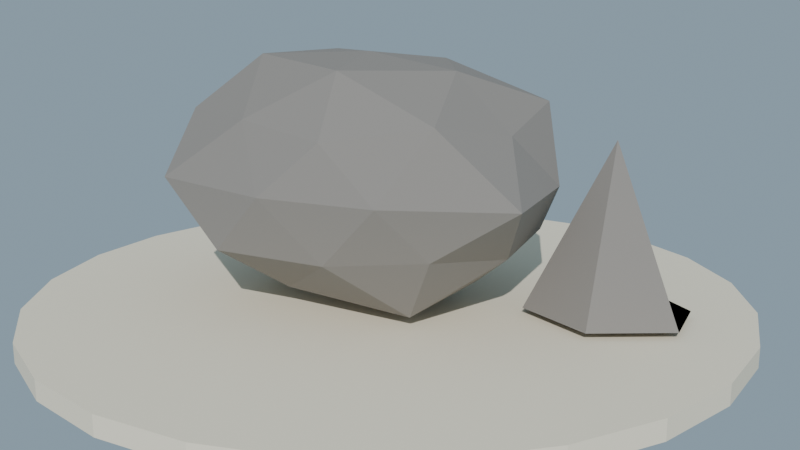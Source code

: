 # Source: roca_comun_lowpoly_media.blend  (saved by Blender 4.2.68; exported with 4.5.12 LTS)
import bpy
from mathutils import Matrix  # noqa: F401  (used for matrix-valued properties, if any)

bpy.ops.wm.read_factory_settings(use_empty=True)
scene = bpy.context.scene
scene.name = 'Scene'

# ---- collections
col_collection = bpy.data.collections.new('Collection'); scene.collection.children.link(col_collection)

# ---- materials (node trees are filled in below, after node groups)
mat_mat_roca = bpy.data.materials.new('MAT_Roca')
mat_mat_arena = bpy.data.materials.new('MAT_Arena')

# ---- material node trees
mat_mat_roca.use_nodes = True; mat_mat_roca.node_tree.nodes.clear()
_N = mat_mat_roca.node_tree.nodes; _L = mat_mat_roca.node_tree.links
n0 = _N.new('ShaderNodeBsdfPrincipled'); n0.name = 'Principled BSDF'; n0.location = (10, 300)
n0.inputs[0].default_value = (0.26, 0.24, 0.22, 1.0)
n0.inputs[2].default_value = 0.9
n1 = _N.new('ShaderNodeOutputMaterial'); n1.name = 'Material Output'; n1.location = (300, 300)
_L.new(n0.outputs[0], n1.inputs[0])
n1.is_active_output = True
mat_mat_arena.use_nodes = True; mat_mat_arena.node_tree.nodes.clear()
_N = mat_mat_arena.node_tree.nodes; _L = mat_mat_arena.node_tree.links
n0 = _N.new('ShaderNodeBsdfPrincipled'); n0.name = 'Principled BSDF'; n0.location = (10, 300)
n0.inputs[0].default_value = (0.87, 0.79, 0.62, 1.0)
n0.inputs[2].default_value = 0.9
n1 = _N.new('ShaderNodeOutputMaterial'); n1.name = 'Material Output'; n1.location = (300, 300)
_L.new(n0.outputs[0], n1.inputs[0])
n1.is_active_output = True

# ---- world
world_mundo = bpy.data.worlds.new('Mundo'); scene.world = world_mundo
world_mundo.use_nodes = True; world_mundo.node_tree.nodes.clear()
_N = world_mundo.node_tree.nodes; _L = world_mundo.node_tree.links
n0 = _N.new('ShaderNodeBackground'); n0.name = 'Background'; n0.location = (10, 300)
n0.inputs[0].default_value = (0.58, 0.79, 0.95, 1.0)
n0.inputs[1].default_value = 0.45
n1 = _N.new('ShaderNodeOutputWorld'); n1.name = 'World Output'; n1.location = (300, 300)
_L.new(n0.outputs[0], n1.inputs[0])
n1.is_active_output = True

# ---- cameras
cam_camera = bpy.data.cameras.new('Camera')

# ---- lights
light_sol = bpy.data.lights.new('SOL', 'SUN')
light_sol.energy = 3.0

# ---- meshes
me_sm_roca_m_roca = bpy.data.meshes.new('SM_Roca_M_Roca')
me_sm_roca_m_roca.from_pydata([(7.345e-08, 0.0, 0.04508), (0.828, -0.5013, 0.474), (-0.3592, -0.9214, 0.4305), (-1.002, 5.825e-10, 0.4808), (-0.3493, 0.896, 0.4405), (0.8763, 0.5306, 0.4553), (0.3083, -0.7906, 1.106), (-0.9082, -0.5499, 1.145), (-0.8024, 0.4858, 1.104), (0.3406, 0.8734, 1.138), (1.001, -2.93e-10, 1.107), (-1.708e-07, 0.0, 1.497), (-0.1997, -0.5122, 0.1403), (0.5761, -0.3488, 0.07372), (0.2986, -0.7657, 0.4206), (0.9925, 0.0, 0.4105), (0.5497, 0.3328, 0.1067), (-0.7318, 0.0, 0.05374), (-0.8787, -0.532, 0.3743), (-0.1983, 0.5086, 0.1449), (-0.9641, 0.5837, 0.3335), (0.2922, 0.7495, 0.4285), (1.298, -0.3513, 0.7938), (1.129, 0.3058, 0.7938), (0.0, -0.9518, 0.7938), (0.6665, -0.7645, 0.7938), (-1.135, -0.3073, 0.7938), (-0.7942, -0.9109, 0.7938), (-0.678, 0.7777, 0.7938), (-1.216, 0.3291, 0.7938), (0.7618, 0.8737, 0.7938), (-6.581e-11, 1.011, 0.7938), (0.8724, -0.5282, 1.21), (-0.2936, -0.7529, 1.161), (-0.9492, 0.0, 1.16), (-0.3053, 0.7829, 1.175), (0.9008, 0.5454, 1.224), (0.1999, -0.5126, 1.448), (0.6282, 0.0, 1.429), (-0.5442, -0.3295, 1.474), (-0.5267, 0.3189, 1.452), (0.1934, 0.496, 1.427), (1.291, 0.6674, 0.045), (1.734, 0.8177, 0.045), (1.613, 0.3234, 0.045), (1.125, 0.205, 0.045), (0.8923, 0.654, 0.045), (1.246, 1.07, 0.045), (1.835, 0.4398, 0.045), (1.438, 0.1111, 0.045), (0.9358, 0.2614, 0.045), (1.097, 0.7675, 0.045), (1.565, 0.8794, 0.045), (1.408, 0.4338, 1.071)], [], [(0, 13, 12), (1, 13, 15), (0, 12, 17), (0, 17, 19), (0, 19, 16), (1, 15, 22), (2, 14, 24), (3, 18, 26), (4, 20, 28), (5, 21, 30), (1, 22, 25), (2, 24, 27), (3, 26, 29), (4, 28, 31), (5, 30, 23), (6, 32, 37), (7, 33, 39), (8, 34, 40), (9, 35, 41), (10, 36, 38), (38, 41, 11), (38, 36, 41), (36, 9, 41), (41, 40, 11), (41, 35, 40), (35, 8, 40), (40, 39, 11), (40, 34, 39), (34, 7, 39), (39, 37, 11), (39, 33, 37), (33, 6, 37), (37, 38, 11), (37, 32, 38), (32, 10, 38), (23, 36, 10), (23, 30, 36), (30, 9, 36), (31, 35, 9), (31, 28, 35), (28, 8, 35), (29, 34, 8), (29, 26, 34), (26, 7, 34), (27, 33, 7), (27, 24, 33), (24, 6, 33), (25, 32, 6), (25, 22, 32), (22, 10, 32), (30, 31, 9), (30, 21, 31), (21, 4, 31), (28, 29, 8), (28, 20, 29), (20, 3, 29), (26, 27, 7), (26, 18, 27), (18, 2, 27), (24, 25, 6), (24, 14, 25), (14, 1, 25), (22, 23, 10), (22, 15, 23), (15, 5, 23), (16, 21, 5), (16, 19, 21), (19, 4, 21), (19, 20, 4), (19, 17, 20), (17, 3, 20), (17, 18, 3), (17, 12, 18), (12, 2, 18), (15, 16, 5), (15, 13, 16), (13, 0, 16), (12, 14, 2), (12, 13, 14), (13, 1, 14), (42, 43, 44), (43, 42, 47), (42, 44, 45), (42, 45, 46), (42, 46, 47), (43, 47, 52), (44, 43, 48), (45, 44, 49), (46, 45, 50), (47, 46, 51), (43, 52, 48), (44, 48, 49), (45, 49, 50), (46, 50, 51), (47, 51, 52), (48, 52, 53), (49, 48, 53), (50, 49, 53), (51, 50, 53), (52, 51, 53)])
me_sm_roca_m_roca.materials.append(mat_mat_roca)
me_sm_roca_m_roca.update()
me_cylinder = bpy.data.meshes.new('Cylinder')
me_cylinder.from_pydata([(0.0, 2.2, -0.06), (0.0, 2.2, 0.06), (0.5694, 2.125, -0.06), (0.5694, 2.125, 0.06), (1.1, 1.905, -0.06), (1.1, 1.905, 0.06), (1.556, 1.556, -0.06), (1.556, 1.556, 0.06), (1.905, 1.1, -0.06), (1.905, 1.1, 0.06), (2.125, 0.5694, -0.06), (2.125, 0.5694, 0.06), (2.2, 0.0, -0.06), (2.2, 0.0, 0.06), (2.125, -0.5694, -0.06), (2.125, -0.5694, 0.06), (1.905, -1.1, -0.06), (1.905, -1.1, 0.06), (1.556, -1.556, -0.06), (1.556, -1.556, 0.06), (1.1, -1.905, -0.06), (1.1, -1.905, 0.06), (0.5694, -2.125, -0.06), (0.5694, -2.125, 0.06), (0.0, -2.2, -0.06), (0.0, -2.2, 0.06), (-0.5694, -2.125, -0.06), (-0.5694, -2.125, 0.06), (-1.1, -1.905, -0.06), (-1.1, -1.905, 0.06), (-1.556, -1.556, -0.06), (-1.556, -1.556, 0.06), (-1.905, -1.1, -0.06), (-1.905, -1.1, 0.06), (-2.125, -0.5694, -0.06), (-2.125, -0.5694, 0.06), (-2.2, 0.0, -0.06), (-2.2, 0.0, 0.06), (-2.125, 0.5694, -0.06), (-2.125, 0.5694, 0.06), (-1.905, 1.1, -0.06), (-1.905, 1.1, 0.06), (-1.556, 1.556, -0.06), (-1.556, 1.556, 0.06), (-1.1, 1.905, -0.06), (-1.1, 1.905, 0.06), (-0.5694, 2.125, -0.06), (-0.5694, 2.125, 0.06)], [], [(0, 1, 3, 2), (2, 3, 5, 4), (4, 5, 7, 6), (6, 7, 9, 8), (8, 9, 11, 10), (10, 11, 13, 12), (12, 13, 15, 14), (14, 15, 17, 16), (16, 17, 19, 18), (18, 19, 21, 20), (20, 21, 23, 22), (22, 23, 25, 24), (24, 25, 27, 26), (26, 27, 29, 28), (28, 29, 31, 30), (30, 31, 33, 32), (32, 33, 35, 34), (34, 35, 37, 36), (36, 37, 39, 38), (38, 39, 41, 40), (40, 41, 43, 42), (42, 43, 45, 44), (3, 1, 47, 45, 43, 41, 39, 37, 35, 33, 31, 29, 27, 25, 23, 21, 19, 17, 15, 13, 11, 9, 7, 5), (44, 45, 47, 46), (46, 47, 1, 0), (0, 2, 4, 6, 8, 10, 12, 14, 16, 18, 20, 22, 24, 26, 28, 30, 32, 34, 36, 38, 40, 42, 44, 46)])
_uv = me_cylinder.uv_layers.new(name='UVMap')
_uv.uv.foreach_set('vector', [1.0, 0.5, 1.0, 1.0, 0.9583, 1.0, 0.9583, 0.5, 0.9583, 0.5, 0.9583, 1.0, 0.9167, 1.0, 0.9167, 0.5, 0.9167, 0.5, 0.9167, 1.0, 0.875, 1.0, 0.875, 0.5, 0.875, 0.5, 0.875, 1.0, 0.8333, 1.0, 0.8333, 0.5, 0.8333, 0.5, 0.8333, 1.0, 0.7917, 1.0, 0.7917, 0.5, 0.7917, 0.5, 0.7917, 1.0, 0.75, 1.0, 0.75, 0.5, 0.75, 0.5, 0.75, 1.0, 0.7083, 1.0, 0.7083, 0.5, 0.7083, 0.5, 0.7083, 1.0, 0.6667, 1.0, 0.6667, 0.5, 0.6667, 0.5, 0.6667, 1.0, 0.625, 1.0, 0.625, 0.5, 0.625, 0.5, 0.625, 1.0, 0.5833, 1.0, 0.5833, 0.5, 0.5833, 0.5, 0.5833, 1.0, 0.5417, 1.0, 0.5417, 0.5, 0.5417, 0.5, 0.5417, 1.0, 0.5, 1.0, 0.5, 0.5, 0.5, 0.5, 0.5, 1.0, 0.4583, 1.0, 0.4583, 0.5, 0.4583, 0.5, 0.4583, 1.0, 0.4167, 1.0, 0.4167, 0.5, 0.4167, 0.5, 0.4167, 1.0, 0.375, 1.0, 0.375, 0.5, 0.375, 0.5, 0.375, 1.0, 0.3333, 1.0, 0.3333, 0.5, 0.3333, 0.5, 0.3333, 1.0, 0.2917, 1.0, 0.2917, 0.5, 0.2917, 0.5, 0.2917, 1.0, 0.25, 1.0, 0.25, 0.5, 0.25, 0.5, 0.25, 1.0, 0.2083, 1.0, 0.2083, 0.5, 0.2083, 0.5, 0.2083, 1.0, 0.1667, 1.0, 0.1667, 0.5, 0.1667, 0.5, 0.1667, 1.0, 0.125, 1.0, 0.125, 0.5, 0.125, 0.5, 0.125, 1.0, 0.08333, 1.0, 0.08333, 0.5, 0.3121, 0.4818, 0.25, 0.49, 0.1879, 0.4818, 0.13, 0.4578, 0.08029, 0.4197, 0.04215, 0.37, 0.01818, 0.3121, 0.01, 0.25, 0.01818, 0.1879, 0.04215, 0.13, 0.08029, 0.08029, 0.13, 0.04215, 0.1879, 0.01818, 0.25, 0.01, 0.3121, 0.01818, 0.37, 0.04215, 0.4197, 0.08029, 0.4578, 0.13, 0.4818, 0.1879, 0.49, 0.25, 0.4818, 0.3121, 0.4578, 0.37, 0.4197, 0.4197, 0.37, 0.4578, 0.08333, 0.5, 0.08333, 1.0, 0.04167, 1.0, 0.04167, 0.5, 0.04167, 0.5, 0.04167, 1.0, -1.863e-07, 1.0, -1.863e-07, 0.5, 0.75, 0.49, 0.8121, 0.4818, 0.87, 0.4578, 0.9197, 0.4197, 0.9578, 0.37, 0.9818, 0.3121, 0.99, 0.25, 0.9818, 0.1879, 0.9578, 0.13, 0.9197, 0.08029, 0.87, 0.04215, 0.8121, 0.01818, 0.75, 0.01, 0.6879, 0.01818, 0.63, 0.04215, 0.5803, 0.08029, 0.5422, 0.13, 0.5182, 0.1879, 0.51, 0.25, 0.5182, 0.3121, 0.5422, 0.37, 0.5803, 0.4197, 0.63, 0.4578, 0.6879, 0.4818])
me_cylinder.materials.append(mat_mat_arena)
me_cylinder.update()

# ---- objects
ob_sol = bpy.data.objects.new('SOL', light_sol)
ob_sm_roca_m_roca = bpy.data.objects.new('SM_Roca_M_Roca', me_sm_roca_m_roca)
ob_base_arena = bpy.data.objects.new('Base_Arena', me_cylinder)
ob_cam_roca = bpy.data.objects.new('CAM_Roca', cam_camera)

# ---- transforms, parenting, visibility, modifiers, constraints
ob_sol.location = (0.0, 0.0, 0.0)
ob_sol.rotation_euler = (0.9599, 0.0, 0.6109)
ob_sm_roca_m_roca.location = (0.0, 0.0, -2.041e-08)
ob_base_arena.location = (0.1, 0.05, -0.06)
ob_cam_roca.location = (4.2, -5.0, 2.2)
ob_cam_roca.rotation_euler = (1.308, 8.864e-08, 0.6711)

# ---- collection membership
scene.collection.objects.link(ob_sol)
scene.collection.objects.link(ob_sm_roca_m_roca)
col_collection.objects.link(ob_base_arena)
col_collection.objects.link(ob_cam_roca)

# ---- scene / render settings (as saved in the file)
scene.camera = ob_cam_roca
scene.frame_start = 1; scene.frame_end = 250; scene.frame_set(1)
scene.render.engine = 'BLENDER_EEVEE_NEXT'
bpy.context.view_layer.update()

